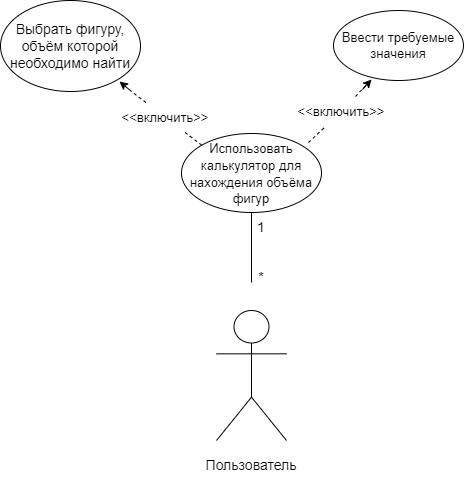

The diagram above was exported from draw.io. Its source (the exported page's mxGraphModel, read from the mxfile embedded in the PNG):
<mxGraphModel dx="1056" dy="566" grid="1" gridSize="10" guides="1" tooltips="1" connect="1" arrows="1" fold="1" page="1" pageScale="1" pageWidth="1169" pageHeight="1654" math="0" shadow="0">
  <root>
    <mxCell id="0" />
    <mxCell id="1" parent="0" />
    <mxCell id="L1E2iYeOP8fT9D5fv7SH-1" value="Actor" style="shape=umlActor;verticalLabelPosition=bottom;verticalAlign=top;html=1;outlineConnect=0;fontColor=#FFFFFF;" parent="1" vertex="1">
      <mxGeometry x="525" y="549" width="70" height="130" as="geometry" />
    </mxCell>
    <mxCell id="XiVEthDzKI_5-MSEgdoJ-1" value="&lt;font style=&quot;font-size: 14px&quot;&gt;Пользователь&lt;/font&gt;" style="text;html=1;strokeColor=none;fillColor=none;align=center;verticalAlign=middle;whiteSpace=wrap;rounded=0;" vertex="1" parent="1">
      <mxGeometry x="530" y="689" width="60" height="30" as="geometry" />
    </mxCell>
    <mxCell id="XiVEthDzKI_5-MSEgdoJ-2" value="" style="endArrow=none;html=1;rounded=0;fontSize=14;" edge="1" parent="1">
      <mxGeometry width="50" height="50" relative="1" as="geometry">
        <mxPoint x="560" y="521" as="sourcePoint" />
        <mxPoint x="560" y="451" as="targetPoint" />
      </mxGeometry>
    </mxCell>
    <mxCell id="XiVEthDzKI_5-MSEgdoJ-4" value="1" style="text;html=1;strokeColor=none;fillColor=none;align=center;verticalAlign=middle;whiteSpace=wrap;rounded=0;fontSize=14;" vertex="1" parent="1">
      <mxGeometry x="540" y="451" width="60" height="30" as="geometry" />
    </mxCell>
    <mxCell id="XiVEthDzKI_5-MSEgdoJ-5" value="*" style="text;html=1;strokeColor=none;fillColor=none;align=center;verticalAlign=middle;whiteSpace=wrap;rounded=0;fontSize=14;" vertex="1" parent="1">
      <mxGeometry x="540" y="501" width="60" height="30" as="geometry" />
    </mxCell>
    <mxCell id="XiVEthDzKI_5-MSEgdoJ-6" value="&lt;font style=&quot;font-size: 13px&quot;&gt;Использовать калькулятор для нахождения объёма фигур&lt;/font&gt;" style="ellipse;whiteSpace=wrap;html=1;fontSize=14;" vertex="1" parent="1">
      <mxGeometry x="490" y="372" width="140" height="79" as="geometry" />
    </mxCell>
    <mxCell id="XiVEthDzKI_5-MSEgdoJ-7" value="Выбрать фигуру, объём которой необходимо найти" style="ellipse;whiteSpace=wrap;html=1;fontSize=14;" vertex="1" parent="1">
      <mxGeometry x="309" y="239" width="140" height="91" as="geometry" />
    </mxCell>
    <mxCell id="XiVEthDzKI_5-MSEgdoJ-8" value="" style="endArrow=none;dashed=1;html=1;rounded=0;fontSize=13;startArrow=none;" edge="1" parent="1" source="XiVEthDzKI_5-MSEgdoJ-10">
      <mxGeometry width="50" height="50" relative="1" as="geometry">
        <mxPoint x="501" y="373" as="sourcePoint" />
        <mxPoint x="440" y="330" as="targetPoint" />
      </mxGeometry>
    </mxCell>
    <mxCell id="XiVEthDzKI_5-MSEgdoJ-10" value="&amp;lt;&amp;lt;включить&amp;gt;&amp;gt;" style="text;html=1;strokeColor=none;fillColor=none;align=center;verticalAlign=middle;whiteSpace=wrap;rounded=0;fontSize=13;" vertex="1" parent="1">
      <mxGeometry x="444" y="341" width="60" height="30" as="geometry" />
    </mxCell>
    <mxCell id="XiVEthDzKI_5-MSEgdoJ-11" value="" style="endArrow=none;dashed=1;html=1;rounded=0;fontSize=13;exitX=0;exitY=0;exitDx=0;exitDy=0;" edge="1" parent="1" source="XiVEthDzKI_5-MSEgdoJ-6" target="XiVEthDzKI_5-MSEgdoJ-10">
      <mxGeometry width="50" height="50" relative="1" as="geometry">
        <mxPoint x="501" y="373" as="sourcePoint" />
        <mxPoint x="441" y="333" as="targetPoint" />
      </mxGeometry>
    </mxCell>
    <mxCell id="XiVEthDzKI_5-MSEgdoJ-12" value="" style="endArrow=classic;html=1;rounded=0;fontSize=13;" edge="1" parent="1">
      <mxGeometry width="50" height="50" relative="1" as="geometry">
        <mxPoint x="440" y="330" as="sourcePoint" />
        <mxPoint x="428" y="320" as="targetPoint" />
      </mxGeometry>
    </mxCell>
    <mxCell id="XiVEthDzKI_5-MSEgdoJ-14" value="Ввести требуемые значения" style="ellipse;whiteSpace=wrap;html=1;fontSize=13;" vertex="1" parent="1">
      <mxGeometry x="642" y="249" width="130" height="70" as="geometry" />
    </mxCell>
    <mxCell id="XiVEthDzKI_5-MSEgdoJ-15" value="" style="endArrow=none;dashed=1;html=1;rounded=0;fontSize=13;startArrow=none;" edge="1" parent="1" source="XiVEthDzKI_5-MSEgdoJ-16">
      <mxGeometry width="50" height="50" relative="1" as="geometry">
        <mxPoint x="617" y="381" as="sourcePoint" />
        <mxPoint x="677" y="321" as="targetPoint" />
      </mxGeometry>
    </mxCell>
    <mxCell id="XiVEthDzKI_5-MSEgdoJ-16" value="&amp;lt;&amp;lt;включить&amp;gt;&amp;gt;" style="text;html=1;strokeColor=none;fillColor=none;align=center;verticalAlign=middle;whiteSpace=wrap;rounded=0;fontSize=13;" vertex="1" parent="1">
      <mxGeometry x="620" y="335" width="60" height="30" as="geometry" />
    </mxCell>
    <mxCell id="XiVEthDzKI_5-MSEgdoJ-17" value="" style="endArrow=none;dashed=1;html=1;rounded=0;fontSize=13;" edge="1" parent="1" target="XiVEthDzKI_5-MSEgdoJ-16">
      <mxGeometry width="50" height="50" relative="1" as="geometry">
        <mxPoint x="617" y="381" as="sourcePoint" />
        <mxPoint x="677" y="321" as="targetPoint" />
      </mxGeometry>
    </mxCell>
    <mxCell id="XiVEthDzKI_5-MSEgdoJ-18" value="" style="endArrow=classic;html=1;rounded=0;fontSize=13;" edge="1" parent="1">
      <mxGeometry width="50" height="50" relative="1" as="geometry">
        <mxPoint x="671" y="328" as="sourcePoint" />
        <mxPoint x="680" y="318" as="targetPoint" />
        <Array as="points">
          <mxPoint x="671" y="328" />
        </Array>
      </mxGeometry>
    </mxCell>
  </root>
</mxGraphModel>